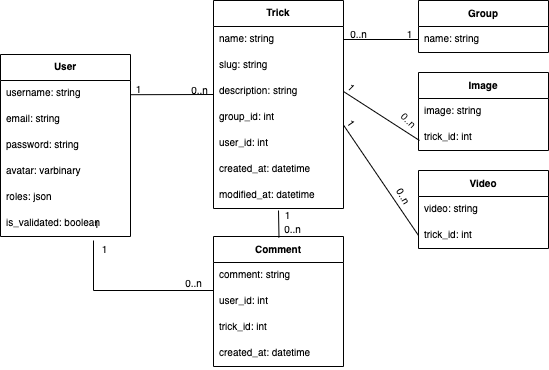

The diagram above was exported from draw.io. Its source (the exported page's mxGraphModel, read from the mxfile embedded in the PNG):
<mxGraphModel dx="1194" dy="735" grid="1" gridSize="10" guides="1" tooltips="1" connect="1" arrows="1" fold="1" page="1" pageScale="1" pageWidth="827" pageHeight="1169" math="0" shadow="0">
  <root>
    <mxCell id="WIyWlLk6GJQsqaUBKTNV-0" />
    <mxCell id="WIyWlLk6GJQsqaUBKTNV-1" parent="WIyWlLk6GJQsqaUBKTNV-0" />
    <mxCell id="0bhs9d-YnNxAtNzc1HAB-5" value="User" style="swimlane;fontStyle=1;align=center;verticalAlign=top;childLayout=stackLayout;horizontal=1;startSize=26;horizontalStack=0;resizeParent=1;resizeParentMax=0;resizeLast=0;collapsible=1;marginBottom=0;fontSize=10;" parent="WIyWlLk6GJQsqaUBKTNV-1" vertex="1">
      <mxGeometry x="71" y="64" width="130" height="182" as="geometry" />
    </mxCell>
    <mxCell id="0bhs9d-YnNxAtNzc1HAB-6" value="username: string" style="text;strokeColor=none;fillColor=none;align=left;verticalAlign=top;spacingLeft=4;spacingRight=4;overflow=hidden;rotatable=0;points=[[0,0.5],[1,0.5]];portConstraint=eastwest;fontSize=10;" parent="0bhs9d-YnNxAtNzc1HAB-5" vertex="1">
      <mxGeometry y="26" width="130" height="26" as="geometry" />
    </mxCell>
    <mxCell id="0bhs9d-YnNxAtNzc1HAB-16" value="email: string" style="text;strokeColor=none;fillColor=none;align=left;verticalAlign=top;spacingLeft=4;spacingRight=4;overflow=hidden;rotatable=0;points=[[0,0.5],[1,0.5]];portConstraint=eastwest;fontSize=10;" parent="0bhs9d-YnNxAtNzc1HAB-5" vertex="1">
      <mxGeometry y="52" width="130" height="26" as="geometry" />
    </mxCell>
    <mxCell id="0bhs9d-YnNxAtNzc1HAB-15" value="password: string" style="text;strokeColor=none;fillColor=none;align=left;verticalAlign=top;spacingLeft=4;spacingRight=4;overflow=hidden;rotatable=0;points=[[0,0.5],[1,0.5]];portConstraint=eastwest;fontSize=10;" parent="0bhs9d-YnNxAtNzc1HAB-5" vertex="1">
      <mxGeometry y="78" width="130" height="26" as="geometry" />
    </mxCell>
    <mxCell id="EF2QdtydOh3-dkrgXYw7-0" value="avatar: varbinary" style="text;strokeColor=none;fillColor=none;align=left;verticalAlign=top;spacingLeft=4;spacingRight=4;overflow=hidden;rotatable=0;points=[[0,0.5],[1,0.5]];portConstraint=eastwest;fontSize=10;" parent="0bhs9d-YnNxAtNzc1HAB-5" vertex="1">
      <mxGeometry y="104" width="130" height="26" as="geometry" />
    </mxCell>
    <mxCell id="KnH1LwtpqNQxrK-L1Knk-0" value="roles: json" style="text;strokeColor=none;fillColor=none;align=left;verticalAlign=top;spacingLeft=4;spacingRight=4;overflow=hidden;rotatable=0;points=[[0,0.5],[1,0.5]];portConstraint=eastwest;fontSize=10;" parent="0bhs9d-YnNxAtNzc1HAB-5" vertex="1">
      <mxGeometry y="130" width="130" height="26" as="geometry" />
    </mxCell>
    <mxCell id="jUeyfT3RJMXMpniLzjUd-1" value="is_validated: boolean" style="text;strokeColor=none;fillColor=none;align=left;verticalAlign=top;spacingLeft=4;spacingRight=4;overflow=hidden;rotatable=0;points=[[0,0.5],[1,0.5]];portConstraint=eastwest;fontSize=10;" parent="0bhs9d-YnNxAtNzc1HAB-5" vertex="1">
      <mxGeometry y="156" width="130" height="26" as="geometry" />
    </mxCell>
    <mxCell id="1xrrdnAyXonAc7F04Laa-4" value="Comment" style="swimlane;fontStyle=1;childLayout=stackLayout;horizontal=1;startSize=26;fillColor=none;horizontalStack=0;resizeParent=1;resizeParentMax=0;resizeLast=0;collapsible=1;marginBottom=0;fontSize=10;" parent="WIyWlLk6GJQsqaUBKTNV-1" vertex="1">
      <mxGeometry x="284" y="246" width="130" height="130" as="geometry">
        <mxRectangle x="400" y="282" width="80" height="26" as="alternateBounds" />
      </mxGeometry>
    </mxCell>
    <mxCell id="1xrrdnAyXonAc7F04Laa-5" value="comment: string" style="text;strokeColor=none;fillColor=none;align=left;verticalAlign=top;spacingLeft=4;spacingRight=4;overflow=hidden;rotatable=0;points=[[0,0.5],[1,0.5]];portConstraint=eastwest;fontSize=10;" parent="1xrrdnAyXonAc7F04Laa-4" vertex="1">
      <mxGeometry y="26" width="130" height="26" as="geometry" />
    </mxCell>
    <mxCell id="nhPzdncTpryFnUkJ6hpk-0" value="user_id: int" style="text;strokeColor=none;fillColor=none;align=left;verticalAlign=top;spacingLeft=4;spacingRight=4;overflow=hidden;rotatable=0;points=[[0,0.5],[1,0.5]];portConstraint=eastwest;fontSize=10;" parent="1xrrdnAyXonAc7F04Laa-4" vertex="1">
      <mxGeometry y="52" width="130" height="26" as="geometry" />
    </mxCell>
    <mxCell id="40F03OVsOXLfXsaSii_D-1" value="trick_id: int" style="text;strokeColor=none;fillColor=none;align=left;verticalAlign=top;spacingLeft=4;spacingRight=4;overflow=hidden;rotatable=0;points=[[0,0.5],[1,0.5]];portConstraint=eastwest;fontSize=10;" parent="1xrrdnAyXonAc7F04Laa-4" vertex="1">
      <mxGeometry y="78" width="130" height="26" as="geometry" />
    </mxCell>
    <mxCell id="tM1uqPErRGfi7gUS4_FA-17" value="created_at: datetime" style="text;strokeColor=none;fillColor=none;align=left;verticalAlign=top;spacingLeft=4;spacingRight=4;overflow=hidden;rotatable=0;points=[[0,0.5],[1,0.5]];portConstraint=eastwest;fontSize=10;" parent="1xrrdnAyXonAc7F04Laa-4" vertex="1">
      <mxGeometry y="104" width="130" height="26" as="geometry" />
    </mxCell>
    <mxCell id="1xrrdnAyXonAc7F04Laa-8" value="1" style="text;html=1;align=center;verticalAlign=middle;resizable=0;points=[];autosize=1;strokeColor=none;fillColor=none;fontSize=10;rotation=55;" parent="WIyWlLk6GJQsqaUBKTNV-1" vertex="1">
      <mxGeometry x="408" y="117" width="30" height="30" as="geometry" />
    </mxCell>
    <mxCell id="1xrrdnAyXonAc7F04Laa-9" value="0..n" style="text;html=1;align=center;verticalAlign=middle;resizable=0;points=[];autosize=1;strokeColor=none;fillColor=none;fontSize=10;rotation=45;" parent="WIyWlLk6GJQsqaUBKTNV-1" vertex="1">
      <mxGeometry x="460" y="114" width="40" height="30" as="geometry" />
    </mxCell>
    <mxCell id="1xrrdnAyXonAc7F04Laa-10" value="Trick" style="swimlane;fontStyle=1;align=center;verticalAlign=top;childLayout=stackLayout;horizontal=1;startSize=26;horizontalStack=0;resizeParent=1;resizeParentMax=0;resizeLast=0;collapsible=1;marginBottom=0;fontSize=10;" parent="WIyWlLk6GJQsqaUBKTNV-1" vertex="1">
      <mxGeometry x="284" y="10" width="130" height="208" as="geometry" />
    </mxCell>
    <mxCell id="1xrrdnAyXonAc7F04Laa-11" value="name: string" style="text;strokeColor=none;fillColor=none;align=left;verticalAlign=top;spacingLeft=4;spacingRight=4;overflow=hidden;rotatable=0;points=[[0,0.5],[1,0.5]];portConstraint=eastwest;fontSize=10;" parent="1xrrdnAyXonAc7F04Laa-10" vertex="1">
      <mxGeometry y="26" width="130" height="26" as="geometry" />
    </mxCell>
    <mxCell id="ZfqVhHethUVPgS6VyBP7-4" value="slug: string" style="text;strokeColor=none;fillColor=none;align=left;verticalAlign=top;spacingLeft=4;spacingRight=4;overflow=hidden;rotatable=0;points=[[0,0.5],[1,0.5]];portConstraint=eastwest;fontSize=10;" parent="1xrrdnAyXonAc7F04Laa-10" vertex="1">
      <mxGeometry y="52" width="130" height="26" as="geometry" />
    </mxCell>
    <mxCell id="1xrrdnAyXonAc7F04Laa-15" value="description: string" style="text;strokeColor=none;fillColor=none;align=left;verticalAlign=top;spacingLeft=4;spacingRight=4;overflow=hidden;rotatable=0;points=[[0,0.5],[1,0.5]];portConstraint=eastwest;fontSize=10;" parent="1xrrdnAyXonAc7F04Laa-10" vertex="1">
      <mxGeometry y="78" width="130" height="26" as="geometry" />
    </mxCell>
    <mxCell id="1xrrdnAyXonAc7F04Laa-17" value="group_id: int" style="text;strokeColor=none;fillColor=none;align=left;verticalAlign=top;spacingLeft=4;spacingRight=4;overflow=hidden;rotatable=0;points=[[0,0.5],[1,0.5]];portConstraint=eastwest;fontSize=10;" parent="1xrrdnAyXonAc7F04Laa-10" vertex="1">
      <mxGeometry y="104" width="130" height="26" as="geometry" />
    </mxCell>
    <mxCell id="wBxXBv_fe09V5VTAgyC8-22" value="user_id: int" style="text;strokeColor=none;fillColor=none;align=left;verticalAlign=top;spacingLeft=4;spacingRight=4;overflow=hidden;rotatable=0;points=[[0,0.5],[1,0.5]];portConstraint=eastwest;fontSize=10;" parent="1xrrdnAyXonAc7F04Laa-10" vertex="1">
      <mxGeometry y="130" width="130" height="26" as="geometry" />
    </mxCell>
    <mxCell id="ZfqVhHethUVPgS6VyBP7-3" value="created_at: datetime" style="text;strokeColor=none;fillColor=none;align=left;verticalAlign=top;spacingLeft=4;spacingRight=4;overflow=hidden;rotatable=0;points=[[0,0.5],[1,0.5]];portConstraint=eastwest;fontSize=10;" parent="1xrrdnAyXonAc7F04Laa-10" vertex="1">
      <mxGeometry y="156" width="130" height="26" as="geometry" />
    </mxCell>
    <mxCell id="ZfqVhHethUVPgS6VyBP7-7" value="modified_at: datetime" style="text;strokeColor=none;fillColor=none;align=left;verticalAlign=top;spacingLeft=4;spacingRight=4;overflow=hidden;rotatable=0;points=[[0,0.5],[1,0.5]];portConstraint=eastwest;fontSize=10;" parent="1xrrdnAyXonAc7F04Laa-10" vertex="1">
      <mxGeometry y="182" width="130" height="26" as="geometry" />
    </mxCell>
    <mxCell id="1xrrdnAyXonAc7F04Laa-19" value="1" style="text;html=1;align=center;verticalAlign=middle;resizable=0;points=[];autosize=1;strokeColor=none;fillColor=none;fontSize=10;" parent="WIyWlLk6GJQsqaUBKTNV-1" vertex="1">
      <mxGeometry x="160" y="243" width="30" height="30" as="geometry" />
    </mxCell>
    <mxCell id="tM1uqPErRGfi7gUS4_FA-3" value="1" style="text;html=1;align=center;verticalAlign=middle;resizable=0;points=[];autosize=1;strokeColor=none;fillColor=none;fontSize=10;rotation=45;" parent="WIyWlLk6GJQsqaUBKTNV-1" vertex="1">
      <mxGeometry x="408" y="81" width="30" height="30" as="geometry" />
    </mxCell>
    <mxCell id="tM1uqPErRGfi7gUS4_FA-4" value="0..n" style="text;html=1;align=center;verticalAlign=middle;resizable=0;points=[];autosize=1;strokeColor=none;fillColor=none;fontSize=10;" parent="WIyWlLk6GJQsqaUBKTNV-1" vertex="1">
      <mxGeometry x="250" y="84" width="40" height="30" as="geometry" />
    </mxCell>
    <mxCell id="tM1uqPErRGfi7gUS4_FA-5" value="1" style="text;html=1;align=center;verticalAlign=middle;resizable=0;points=[];autosize=1;strokeColor=none;fillColor=none;fontSize=10;" parent="WIyWlLk6GJQsqaUBKTNV-1" vertex="1">
      <mxGeometry x="194" y="83" width="30" height="30" as="geometry" />
    </mxCell>
    <mxCell id="tM1uqPErRGfi7gUS4_FA-8" value="0..n" style="text;html=1;align=center;verticalAlign=middle;resizable=0;points=[];autosize=1;strokeColor=none;fillColor=none;fontSize=10;" parent="WIyWlLk6GJQsqaUBKTNV-1" vertex="1">
      <mxGeometry x="343" y="223" width="40" height="30" as="geometry" />
    </mxCell>
    <mxCell id="tM1uqPErRGfi7gUS4_FA-9" value="1" style="text;html=1;align=center;verticalAlign=middle;resizable=0;points=[];autosize=1;strokeColor=none;fillColor=none;fontSize=10;" parent="WIyWlLk6GJQsqaUBKTNV-1" vertex="1">
      <mxGeometry x="343" y="209" width="30" height="30" as="geometry" />
    </mxCell>
    <mxCell id="wBxXBv_fe09V5VTAgyC8-1" value="Group" style="swimlane;fontStyle=1;childLayout=stackLayout;horizontal=1;startSize=26;fillColor=none;horizontalStack=0;resizeParent=1;resizeParentMax=0;resizeLast=0;collapsible=1;marginBottom=0;fontSize=10;" parent="WIyWlLk6GJQsqaUBKTNV-1" vertex="1">
      <mxGeometry x="489" y="10" width="130" height="52" as="geometry">
        <mxRectangle x="400" y="282" width="80" height="26" as="alternateBounds" />
      </mxGeometry>
    </mxCell>
    <mxCell id="wBxXBv_fe09V5VTAgyC8-2" value="name: string" style="text;strokeColor=none;fillColor=none;align=left;verticalAlign=top;spacingLeft=4;spacingRight=4;overflow=hidden;rotatable=0;points=[[0,0.5],[1,0.5]];portConstraint=eastwest;fontSize=10;" parent="wBxXBv_fe09V5VTAgyC8-1" vertex="1">
      <mxGeometry y="26" width="130" height="26" as="geometry" />
    </mxCell>
    <mxCell id="wBxXBv_fe09V5VTAgyC8-7" value="Image" style="swimlane;fontStyle=1;childLayout=stackLayout;horizontal=1;startSize=26;fillColor=none;horizontalStack=0;resizeParent=1;resizeParentMax=0;resizeLast=0;collapsible=1;marginBottom=0;fontSize=10;" parent="WIyWlLk6GJQsqaUBKTNV-1" vertex="1">
      <mxGeometry x="489" y="82" width="130" height="78" as="geometry">
        <mxRectangle x="400" y="282" width="80" height="26" as="alternateBounds" />
      </mxGeometry>
    </mxCell>
    <mxCell id="wBxXBv_fe09V5VTAgyC8-8" value="image: string" style="text;strokeColor=none;fillColor=none;align=left;verticalAlign=top;spacingLeft=4;spacingRight=4;overflow=hidden;rotatable=0;points=[[0,0.5],[1,0.5]];portConstraint=eastwest;fontSize=10;" parent="wBxXBv_fe09V5VTAgyC8-7" vertex="1">
      <mxGeometry y="26" width="130" height="26" as="geometry" />
    </mxCell>
    <mxCell id="wBxXBv_fe09V5VTAgyC8-9" value="trick_id: int" style="text;strokeColor=none;fillColor=none;align=left;verticalAlign=top;spacingLeft=4;spacingRight=4;overflow=hidden;rotatable=0;points=[[0,0.5],[1,0.5]];portConstraint=eastwest;fontSize=10;" parent="wBxXBv_fe09V5VTAgyC8-7" vertex="1">
      <mxGeometry y="52" width="130" height="26" as="geometry" />
    </mxCell>
    <mxCell id="wBxXBv_fe09V5VTAgyC8-10" value="Video" style="swimlane;fontStyle=1;childLayout=stackLayout;horizontal=1;startSize=26;fillColor=none;horizontalStack=0;resizeParent=1;resizeParentMax=0;resizeLast=0;collapsible=1;marginBottom=0;fontSize=10;" parent="WIyWlLk6GJQsqaUBKTNV-1" vertex="1">
      <mxGeometry x="489" y="180" width="130" height="78" as="geometry">
        <mxRectangle x="400" y="282" width="80" height="26" as="alternateBounds" />
      </mxGeometry>
    </mxCell>
    <mxCell id="wBxXBv_fe09V5VTAgyC8-11" value="video: string" style="text;strokeColor=none;fillColor=none;align=left;verticalAlign=top;spacingLeft=4;spacingRight=4;overflow=hidden;rotatable=0;points=[[0,0.5],[1,0.5]];portConstraint=eastwest;fontSize=10;" parent="wBxXBv_fe09V5VTAgyC8-10" vertex="1">
      <mxGeometry y="26" width="130" height="26" as="geometry" />
    </mxCell>
    <mxCell id="wBxXBv_fe09V5VTAgyC8-12" value="trick_id: int" style="text;strokeColor=none;fillColor=none;align=left;verticalAlign=top;spacingLeft=4;spacingRight=4;overflow=hidden;rotatable=0;points=[[0,0.5],[1,0.5]];portConstraint=eastwest;fontSize=10;" parent="wBxXBv_fe09V5VTAgyC8-10" vertex="1">
      <mxGeometry y="52" width="130" height="26" as="geometry" />
    </mxCell>
    <mxCell id="wBxXBv_fe09V5VTAgyC8-15" value="" style="endArrow=none;html=1;rounded=0;exitX=1;exitY=0.5;exitDx=0;exitDy=0;entryX=0;entryY=0.75;entryDx=0;entryDy=0;" parent="WIyWlLk6GJQsqaUBKTNV-1" source="1xrrdnAyXonAc7F04Laa-11" target="wBxXBv_fe09V5VTAgyC8-1" edge="1">
      <mxGeometry width="50" height="50" relative="1" as="geometry">
        <mxPoint x="430" y="90" as="sourcePoint" />
        <mxPoint x="480" y="40" as="targetPoint" />
      </mxGeometry>
    </mxCell>
    <mxCell id="wBxXBv_fe09V5VTAgyC8-16" value="" style="endArrow=none;html=1;rounded=0;entryX=0;entryY=0.5;entryDx=0;entryDy=0;exitX=0.998;exitY=0.776;exitDx=0;exitDy=0;exitPerimeter=0;" parent="WIyWlLk6GJQsqaUBKTNV-1" source="1xrrdnAyXonAc7F04Laa-17" target="wBxXBv_fe09V5VTAgyC8-12" edge="1">
      <mxGeometry width="50" height="50" relative="1" as="geometry">
        <mxPoint x="390" y="220" as="sourcePoint" />
        <mxPoint x="440" y="170" as="targetPoint" />
      </mxGeometry>
    </mxCell>
    <mxCell id="wBxXBv_fe09V5VTAgyC8-17" value="" style="endArrow=none;html=1;rounded=0;exitX=1;exitY=0.5;exitDx=0;exitDy=0;" parent="WIyWlLk6GJQsqaUBKTNV-1" source="1xrrdnAyXonAc7F04Laa-15" edge="1">
      <mxGeometry width="50" height="50" relative="1" as="geometry">
        <mxPoint x="390" y="220" as="sourcePoint" />
        <mxPoint x="490" y="150" as="targetPoint" />
      </mxGeometry>
    </mxCell>
    <mxCell id="wBxXBv_fe09V5VTAgyC8-18" value="1" style="text;html=1;align=center;verticalAlign=middle;resizable=0;points=[];autosize=1;strokeColor=none;fillColor=none;fontSize=10;" parent="WIyWlLk6GJQsqaUBKTNV-1" vertex="1">
      <mxGeometry x="465" y="28" width="30" height="30" as="geometry" />
    </mxCell>
    <mxCell id="wBxXBv_fe09V5VTAgyC8-19" value="0..n" style="text;html=1;align=center;verticalAlign=middle;resizable=0;points=[];autosize=1;strokeColor=none;fillColor=none;fontSize=10;" parent="WIyWlLk6GJQsqaUBKTNV-1" vertex="1">
      <mxGeometry x="409" y="28" width="40" height="30" as="geometry" />
    </mxCell>
    <mxCell id="wBxXBv_fe09V5VTAgyC8-20" value="0..n" style="text;html=1;align=center;verticalAlign=middle;resizable=0;points=[];autosize=1;strokeColor=none;fillColor=none;fontSize=10;rotation=60;" parent="WIyWlLk6GJQsqaUBKTNV-1" vertex="1">
      <mxGeometry x="455" y="190" width="40" height="30" as="geometry" />
    </mxCell>
    <mxCell id="wBxXBv_fe09V5VTAgyC8-21" value="" style="endArrow=none;html=1;rounded=0;" parent="WIyWlLk6GJQsqaUBKTNV-1" edge="1">
      <mxGeometry width="50" height="50" relative="1" as="geometry">
        <mxPoint x="349.49618320610693" y="247" as="sourcePoint" />
        <mxPoint x="349" y="220" as="targetPoint" />
      </mxGeometry>
    </mxCell>
    <mxCell id="wBxXBv_fe09V5VTAgyC8-23" value="" style="endArrow=none;html=1;rounded=0;exitX=1.003;exitY=0.354;exitDx=0;exitDy=0;exitPerimeter=0;" parent="WIyWlLk6GJQsqaUBKTNV-1" edge="1">
      <mxGeometry width="50" height="50" relative="1" as="geometry">
        <mxPoint x="201.3900000000001" y="104.20399999999995" as="sourcePoint" />
        <mxPoint x="284" y="104" as="targetPoint" />
      </mxGeometry>
    </mxCell>
    <mxCell id="ZfqVhHethUVPgS6VyBP7-0" value="" style="endArrow=none;html=1;rounded=0;" parent="WIyWlLk6GJQsqaUBKTNV-1" edge="1">
      <mxGeometry width="50" height="50" relative="1" as="geometry">
        <mxPoint x="284" y="300" as="sourcePoint" />
        <mxPoint x="164" y="250" as="targetPoint" />
        <Array as="points">
          <mxPoint x="164" y="300" />
        </Array>
      </mxGeometry>
    </mxCell>
    <mxCell id="ZfqVhHethUVPgS6VyBP7-1" value="0..n" style="text;html=1;align=center;verticalAlign=middle;resizable=0;points=[];autosize=1;strokeColor=none;fillColor=none;fontSize=10;" parent="WIyWlLk6GJQsqaUBKTNV-1" vertex="1">
      <mxGeometry x="244" y="277" width="40" height="30" as="geometry" />
    </mxCell>
    <mxCell id="ZfqVhHethUVPgS6VyBP7-6" value="1" style="text;html=1;align=center;verticalAlign=middle;resizable=0;points=[];autosize=1;strokeColor=none;fillColor=none;fontSize=10;" parent="WIyWlLk6GJQsqaUBKTNV-1" vertex="1">
      <mxGeometry x="152" y="218" width="30" height="30" as="geometry" />
    </mxCell>
  </root>
</mxGraphModel>